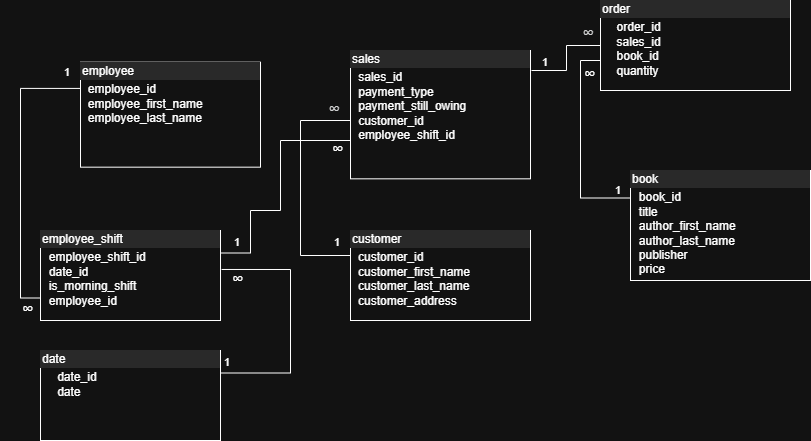

The diagram above was exported from draw.io. Its source (the exported page's mxGraphModel, read from the mxfile embedded in the PNG):
<mxGraphModel dx="1426" dy="743" grid="1" gridSize="10" guides="1" tooltips="1" connect="1" arrows="1" fold="1" page="1" pageScale="1" pageWidth="850" pageHeight="1100" math="0" shadow="0">
  <root>
    <mxCell id="0" />
    <mxCell id="1" parent="0" />
    <mxCell id="9Mu_mR32ulSySejaEkX6-2" value="&lt;div style=&quot;box-sizing: border-box; width: 100%; background: rgb(228, 228, 228); padding: 2px;&quot;&gt;order&lt;/div&gt;&lt;table style=&quot;width:100%;font-size:1em;&quot; cellpadding=&quot;2&quot; cellspacing=&quot;0&quot;&gt;&lt;tbody&gt;&lt;tr&gt;&lt;td&gt;&lt;br&gt;&lt;/td&gt;&lt;td&gt;order_id&lt;br&gt;sales_id&lt;br&gt;book_id&lt;br&gt;quantity&lt;br&gt;&lt;br&gt;&lt;br&gt;&lt;/td&gt;&lt;/tr&gt;&lt;tr&gt;&lt;td&gt;&lt;br&gt;&lt;/td&gt;&lt;td&gt;&lt;br&gt;&lt;/td&gt;&lt;/tr&gt;&lt;tr&gt;&lt;td&gt;&lt;/td&gt;&lt;td&gt;&lt;br&gt;&lt;/td&gt;&lt;/tr&gt;&lt;/tbody&gt;&lt;/table&gt;" style="verticalAlign=top;align=left;overflow=fill;html=1;whiteSpace=wrap;" parent="1" vertex="1">
      <mxGeometry x="620" y="10" width="190" height="90" as="geometry" />
    </mxCell>
    <mxCell id="mkeVpZoFQ22B0VyzT02T-25" style="edgeStyle=orthogonalEdgeStyle;rounded=0;orthogonalLoop=1;jettySize=auto;html=1;exitX=0;exitY=0.5;exitDx=0;exitDy=0;startArrow=none;startFill=0;endArrow=none;endFill=0;" edge="1" parent="1">
      <mxGeometry relative="1" as="geometry">
        <mxPoint x="370" y="140" as="targetPoint" />
        <mxPoint x="370" y="265" as="sourcePoint" />
        <Array as="points">
          <mxPoint x="320" y="265" />
          <mxPoint x="320" y="130" />
          <mxPoint x="370" y="130" />
        </Array>
      </mxGeometry>
    </mxCell>
    <mxCell id="9Mu_mR32ulSySejaEkX6-5" value="&lt;div style=&quot;box-sizing: border-box; width: 100%; background: rgb(228, 228, 228); padding: 2px;&quot;&gt;customer&lt;/div&gt;&lt;table style=&quot;width:100%;font-size:1em;&quot; cellpadding=&quot;2&quot; cellspacing=&quot;0&quot;&gt;&lt;tbody&gt;&lt;tr&gt;&lt;td&gt;&lt;br&gt;&lt;/td&gt;&lt;td&gt;customer_id&lt;br&gt;customer_first_name&lt;br&gt;customer_last_name&lt;br&gt;customer_address&lt;/td&gt;&lt;/tr&gt;&lt;tr&gt;&lt;td&gt;&lt;br&gt;&lt;/td&gt;&lt;td&gt;&lt;br&gt;&lt;/td&gt;&lt;/tr&gt;&lt;tr&gt;&lt;td&gt;&lt;/td&gt;&lt;td&gt;&lt;br&gt;&lt;/td&gt;&lt;/tr&gt;&lt;/tbody&gt;&lt;/table&gt;" style="verticalAlign=top;align=left;overflow=fill;html=1;whiteSpace=wrap;" parent="1" vertex="1">
      <mxGeometry x="370" y="240" width="180" height="90" as="geometry" />
    </mxCell>
    <mxCell id="9Mu_mR32ulSySejaEkX6-18" value="&lt;div style=&quot;box-sizing: border-box; width: 100%; background: rgb(228, 228, 228); padding: 2px;&quot;&gt;book&lt;/div&gt;&lt;table style=&quot;width:100%;font-size:1em;&quot; cellpadding=&quot;2&quot; cellspacing=&quot;0&quot;&gt;&lt;tbody&gt;&lt;tr&gt;&lt;td&gt;&lt;br&gt;&lt;/td&gt;&lt;td&gt;book_id&lt;br&gt;title&lt;br&gt;author_first_name&lt;br&gt;author_last_name&lt;br&gt;publisher&lt;br&gt;price&lt;/td&gt;&lt;/tr&gt;&lt;tr&gt;&lt;td&gt;&lt;br&gt;&lt;/td&gt;&lt;td&gt;&lt;br&gt;&lt;/td&gt;&lt;/tr&gt;&lt;tr&gt;&lt;td&gt;&lt;/td&gt;&lt;td&gt;&lt;br&gt;&lt;/td&gt;&lt;/tr&gt;&lt;/tbody&gt;&lt;/table&gt;" style="verticalAlign=top;align=left;overflow=fill;html=1;whiteSpace=wrap;" parent="1" vertex="1">
      <mxGeometry x="650" y="180" width="180" height="110" as="geometry" />
    </mxCell>
    <mxCell id="p7oLWkTHJtb8MPfFSwbh-6" value="" style="group" parent="1" vertex="1" connectable="0">
      <mxGeometry x="20" y="60" width="530" height="140" as="geometry" />
    </mxCell>
    <mxCell id="9Mu_mR32ulSySejaEkX6-4" value="&lt;div style=&quot;box-sizing: border-box; width: 100%; background: rgb(228, 228, 228); padding: 2px;&quot;&gt;sales&lt;/div&gt;&lt;table style=&quot;width:100%;font-size:1em;&quot; cellpadding=&quot;2&quot; cellspacing=&quot;0&quot;&gt;&lt;tbody&gt;&lt;tr&gt;&lt;td&gt;&lt;br&gt;&lt;/td&gt;&lt;td&gt;sales_id&lt;br&gt;payment_type&lt;br&gt;payment_still_owing&lt;br&gt;customer_id&lt;br&gt;employee_shift_id&lt;br&gt;&lt;br&gt;&lt;/td&gt;&lt;/tr&gt;&lt;tr&gt;&lt;td&gt;&lt;br&gt;&lt;/td&gt;&lt;td&gt;&lt;br&gt;&lt;/td&gt;&lt;/tr&gt;&lt;tr&gt;&lt;td&gt;&lt;/td&gt;&lt;td&gt;&lt;br&gt;&lt;/td&gt;&lt;/tr&gt;&lt;/tbody&gt;&lt;/table&gt;" style="verticalAlign=top;align=left;overflow=fill;html=1;whiteSpace=wrap;" parent="p7oLWkTHJtb8MPfFSwbh-6" vertex="1">
      <mxGeometry x="350" width="180" height="128.33333333333334" as="geometry" />
    </mxCell>
    <mxCell id="9Mu_mR32ulSySejaEkX6-19" value="" style="group" parent="p7oLWkTHJtb8MPfFSwbh-6" vertex="1" connectable="0">
      <mxGeometry y="11.666666666666668" width="260" height="105" as="geometry" />
    </mxCell>
    <mxCell id="9Mu_mR32ulSySejaEkX6-1" value="&lt;div style=&quot;box-sizing: border-box; width: 100%; background: rgb(228, 228, 228); padding: 2px;&quot;&gt;employee&lt;/div&gt;&lt;table style=&quot;width:100%;font-size:1em;&quot; cellpadding=&quot;2&quot; cellspacing=&quot;0&quot;&gt;&lt;tbody&gt;&lt;tr&gt;&lt;td&gt;&lt;br&gt;&lt;/td&gt;&lt;td&gt;employee_id&lt;br&gt;employee_first_name&lt;br&gt;employee_last_name&lt;br&gt;&lt;/td&gt;&lt;/tr&gt;&lt;tr&gt;&lt;td&gt;&lt;br&gt;&lt;/td&gt;&lt;td&gt;&lt;br&gt;&lt;/td&gt;&lt;/tr&gt;&lt;tr&gt;&lt;td&gt;&lt;/td&gt;&lt;td&gt;&lt;br&gt;&lt;/td&gt;&lt;/tr&gt;&lt;/tbody&gt;&lt;/table&gt;" style="verticalAlign=top;align=left;overflow=fill;html=1;whiteSpace=wrap;" parent="9Mu_mR32ulSySejaEkX6-19" vertex="1">
      <mxGeometry x="80" width="180" height="105" as="geometry" />
    </mxCell>
    <mxCell id="mkeVpZoFQ22B0VyzT02T-32" value="1" style="edgeLabel;resizable=0;html=1;align=right;verticalAlign=bottom;" connectable="0" vertex="1" parent="9Mu_mR32ulSySejaEkX6-19">
      <mxGeometry x="70" y="18.33333333333333" as="geometry" />
    </mxCell>
    <mxCell id="mkeVpZoFQ22B0VyzT02T-18" value="&lt;span style=&quot;font-family: sans-serif; font-size: 16px; font-style: italic; text-wrap-mode: wrap;&quot;&gt;∞&lt;/span&gt;" style="edgeLabel;resizable=0;html=1;align=left;verticalAlign=bottom;textShadow=0;fontColor=light-dark(default, #ffffff);" connectable="0" vertex="1" parent="p7oLWkTHJtb8MPfFSwbh-6">
      <mxGeometry x="330" y="110.00000000000001" as="geometry" />
    </mxCell>
    <mxCell id="mkeVpZoFQ22B0VyzT02T-29" value="&lt;span style=&quot;color: rgb(32, 33, 34); font-family: sans-serif; font-size: 16px; font-style: italic; text-align: start; text-wrap-mode: wrap; background-color: rgb(255, 255, 255);&quot;&gt;∞&lt;/span&gt;" style="edgeLabel;resizable=0;html=1;align=right;verticalAlign=bottom;" connectable="0" vertex="1" parent="p7oLWkTHJtb8MPfFSwbh-6">
      <mxGeometry x="340" y="70" as="geometry" />
    </mxCell>
    <mxCell id="p7oLWkTHJtb8MPfFSwbh-8" value="" style="endArrow=none;html=1;edgeStyle=orthogonalEdgeStyle;rounded=0;entryX=0;entryY=0.5;entryDx=0;entryDy=0;" parent="1" target="9Mu_mR32ulSySejaEkX6-2" edge="1">
      <mxGeometry relative="1" as="geometry">
        <mxPoint x="551" y="80" as="sourcePoint" />
        <mxPoint x="600" y="40" as="targetPoint" />
      </mxGeometry>
    </mxCell>
    <mxCell id="mkeVpZoFQ22B0VyzT02T-2" value="&lt;span style=&quot;color: rgb(32, 33, 34); font-family: sans-serif; font-size: 16px; font-style: italic; text-align: start; text-wrap-mode: wrap; background-color: rgb(255, 255, 255);&quot;&gt;∞&lt;/span&gt;" style="edgeLabel;resizable=0;html=1;align=right;verticalAlign=bottom;" connectable="0" vertex="1" parent="1">
      <mxGeometry x="620" y="40" as="geometry">
        <mxPoint x="-6" y="14" as="offset" />
      </mxGeometry>
    </mxCell>
    <mxCell id="mkeVpZoFQ22B0VyzT02T-3" value="1" style="edgeLabel;resizable=0;html=1;align=left;verticalAlign=bottom;" connectable="0" vertex="1" parent="1">
      <mxGeometry x="560" y="80" as="geometry" />
    </mxCell>
    <mxCell id="mkeVpZoFQ22B0VyzT02T-8" value="" style="endArrow=none;html=1;edgeStyle=orthogonalEdgeStyle;rounded=0;entryX=0;entryY=0.25;entryDx=0;entryDy=0;" edge="1" parent="1" target="9Mu_mR32ulSySejaEkX6-18">
      <mxGeometry relative="1" as="geometry">
        <mxPoint x="620" y="70" as="sourcePoint" />
        <mxPoint x="630" y="230" as="targetPoint" />
        <Array as="points">
          <mxPoint x="620" y="70" />
          <mxPoint x="600" y="70" />
          <mxPoint x="600" y="208" />
        </Array>
      </mxGeometry>
    </mxCell>
    <mxCell id="mkeVpZoFQ22B0VyzT02T-9" value="&lt;span style=&quot;font-family: sans-serif; font-size: 16px; font-style: italic; text-wrap-mode: wrap;&quot;&gt;∞&lt;/span&gt;" style="edgeLabel;resizable=0;html=1;align=left;verticalAlign=bottom;textShadow=0;fontColor=light-dark(default, #ffffff);" connectable="0" vertex="1" parent="mkeVpZoFQ22B0VyzT02T-8">
      <mxGeometry x="-1" relative="1" as="geometry">
        <mxPoint x="-18" y="25" as="offset" />
      </mxGeometry>
    </mxCell>
    <mxCell id="mkeVpZoFQ22B0VyzT02T-10" value="1" style="edgeLabel;resizable=0;html=1;align=right;verticalAlign=bottom;" connectable="0" vertex="1" parent="mkeVpZoFQ22B0VyzT02T-8">
      <mxGeometry x="1" relative="1" as="geometry">
        <mxPoint x="-10" as="offset" />
      </mxGeometry>
    </mxCell>
    <mxCell id="mkeVpZoFQ22B0VyzT02T-31" style="edgeStyle=orthogonalEdgeStyle;shape=wire;rounded=0;orthogonalLoop=1;jettySize=auto;html=1;exitX=0;exitY=0.75;exitDx=0;exitDy=0;entryX=0;entryY=0.25;entryDx=0;entryDy=0;dashed=1;endArrow=none;endFill=0;" edge="1" parent="1" source="mkeVpZoFQ22B0VyzT02T-14" target="9Mu_mR32ulSySejaEkX6-1">
      <mxGeometry relative="1" as="geometry" />
    </mxCell>
    <mxCell id="mkeVpZoFQ22B0VyzT02T-14" value="&lt;div style=&quot;box-sizing: border-box; width: 100%; background: rgb(228, 228, 228); padding: 2px;&quot;&gt;employee_shift&lt;/div&gt;&lt;table style=&quot;width:100%;font-size:1em;&quot; cellpadding=&quot;2&quot; cellspacing=&quot;0&quot;&gt;&lt;tbody&gt;&lt;tr&gt;&lt;td&gt;&lt;br&gt;&lt;/td&gt;&lt;td&gt;employee_shift_id&lt;br&gt;date_id&lt;br&gt;is_morning_shift&lt;br&gt;employee_id&lt;/td&gt;&lt;/tr&gt;&lt;tr&gt;&lt;td&gt;&lt;br&gt;&lt;/td&gt;&lt;td&gt;&lt;br&gt;&lt;/td&gt;&lt;/tr&gt;&lt;tr&gt;&lt;td&gt;&lt;/td&gt;&lt;td&gt;&lt;br&gt;&lt;/td&gt;&lt;/tr&gt;&lt;/tbody&gt;&lt;/table&gt;" style="verticalAlign=top;align=left;overflow=fill;html=1;whiteSpace=wrap;" vertex="1" parent="1">
      <mxGeometry x="60" y="240" width="180" height="90" as="geometry" />
    </mxCell>
    <mxCell id="mkeVpZoFQ22B0VyzT02T-22" value="" style="endArrow=none;html=1;rounded=0;edgeStyle=orthogonalEdgeStyle;exitX=1;exitY=0.25;exitDx=0;exitDy=0;entryX=0;entryY=0.75;entryDx=0;entryDy=0;movable=1;resizable=1;rotatable=1;deletable=1;editable=1;locked=0;connectable=1;" edge="1" parent="1" source="mkeVpZoFQ22B0VyzT02T-14" target="9Mu_mR32ulSySejaEkX6-4">
      <mxGeometry relative="1" as="geometry">
        <mxPoint x="410" y="240" as="sourcePoint" />
        <mxPoint x="330" y="170" as="targetPoint" />
        <Array as="points">
          <mxPoint x="270" y="263" />
          <mxPoint x="270" y="220" />
          <mxPoint x="300" y="220" />
          <mxPoint x="300" y="150" />
          <mxPoint x="370" y="150" />
        </Array>
      </mxGeometry>
    </mxCell>
    <mxCell id="mkeVpZoFQ22B0VyzT02T-23" value="1" style="edgeLabel;resizable=0;html=1;align=right;verticalAlign=bottom;" connectable="0" vertex="1" parent="1">
      <mxGeometry x="260" y="260" as="geometry" />
    </mxCell>
    <mxCell id="mkeVpZoFQ22B0VyzT02T-28" value="1" style="edgeLabel;resizable=0;html=1;align=right;verticalAlign=bottom;" connectable="0" vertex="1" parent="1">
      <mxGeometry x="360" y="260" as="geometry" />
    </mxCell>
    <mxCell id="mkeVpZoFQ22B0VyzT02T-34" style="edgeStyle=orthogonalEdgeStyle;shape=wire;rounded=0;orthogonalLoop=1;jettySize=auto;html=1;exitX=1;exitY=0.25;exitDx=0;exitDy=0;dashed=1;entryX=1.006;entryY=0.433;entryDx=0;entryDy=0;entryPerimeter=0;endArrow=none;endFill=0;" edge="1" parent="1" source="mkeVpZoFQ22B0VyzT02T-30" target="mkeVpZoFQ22B0VyzT02T-14">
      <mxGeometry relative="1" as="geometry">
        <mxPoint x="310" y="280" as="targetPoint" />
        <Array as="points">
          <mxPoint x="310" y="383" />
          <mxPoint x="310" y="279" />
        </Array>
      </mxGeometry>
    </mxCell>
    <mxCell id="mkeVpZoFQ22B0VyzT02T-30" value="&lt;div style=&quot;box-sizing: border-box; width: 100%; background: rgb(228, 228, 228); padding: 2px;&quot;&gt;date&lt;/div&gt;&lt;table style=&quot;width:100%;font-size:1em;&quot; cellpadding=&quot;2&quot; cellspacing=&quot;0&quot;&gt;&lt;tbody&gt;&lt;tr&gt;&lt;td&gt;&lt;br&gt;&lt;/td&gt;&lt;td&gt;date_id&lt;br&gt;date&lt;/td&gt;&lt;/tr&gt;&lt;tr&gt;&lt;td&gt;&lt;br&gt;&lt;/td&gt;&lt;td&gt;&lt;br&gt;&lt;/td&gt;&lt;/tr&gt;&lt;tr&gt;&lt;td&gt;&lt;/td&gt;&lt;td&gt;&lt;br&gt;&lt;/td&gt;&lt;/tr&gt;&lt;/tbody&gt;&lt;/table&gt;" style="verticalAlign=top;align=left;overflow=fill;html=1;whiteSpace=wrap;" vertex="1" parent="1">
      <mxGeometry x="60" y="360" width="180" height="90" as="geometry" />
    </mxCell>
    <mxCell id="mkeVpZoFQ22B0VyzT02T-33" value="&lt;span style=&quot;font-family: sans-serif; font-size: 16px; font-style: italic; text-wrap-mode: wrap;&quot;&gt;∞&lt;/span&gt;" style="edgeLabel;resizable=0;html=1;align=left;verticalAlign=bottom;textShadow=0;fontColor=light-dark(default, #ffffff);" connectable="0" vertex="1" parent="1">
      <mxGeometry x="40" y="330" as="geometry" />
    </mxCell>
    <mxCell id="mkeVpZoFQ22B0VyzT02T-35" value="1" style="edgeLabel;resizable=0;html=1;align=right;verticalAlign=bottom;" connectable="0" vertex="1" parent="1">
      <mxGeometry x="250" y="380" as="geometry" />
    </mxCell>
    <mxCell id="mkeVpZoFQ22B0VyzT02T-36" value="&lt;span style=&quot;font-family: sans-serif; font-size: 16px; font-style: italic; text-wrap-mode: wrap;&quot;&gt;∞&lt;/span&gt;" style="edgeLabel;resizable=0;html=1;align=left;verticalAlign=bottom;textShadow=0;fontColor=light-dark(default, #ffffff);" connectable="0" vertex="1" parent="1">
      <mxGeometry x="250" y="300" as="geometry" />
    </mxCell>
  </root>
</mxGraphModel>